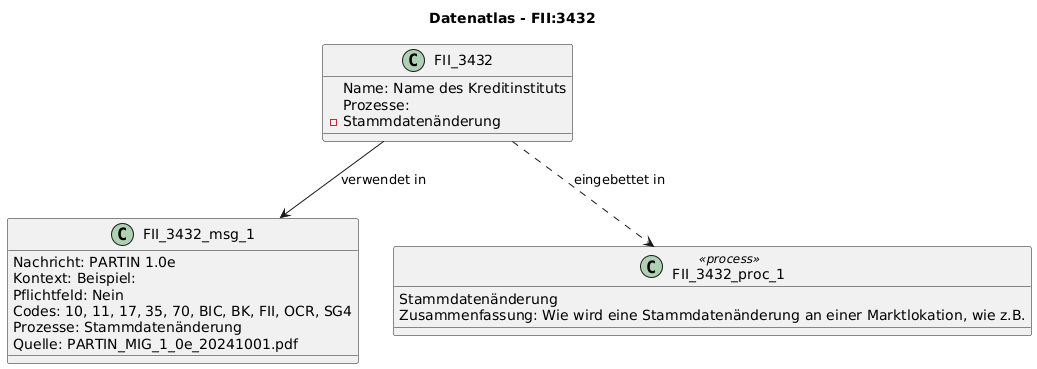

The diagram above was rendered by PlantUML. Its source (embedded in the PNG):
@startuml
title Datenatlas - FII:3432
class FII_3432 {
  Name: Name des Kreditinstituts
  Prozesse:
    - Stammdatenänderung
}
class FII_3432_msg_1 {
  Nachricht: PARTIN 1.0e
  Kontext: Beispiel:
  Pflichtfeld: Nein
  Codes: 10, 11, 17, 35, 70, BIC, BK, FII, OCR, SG4
  Prozesse: Stammdatenänderung
  Quelle: PARTIN_MIG_1_0e_20241001.pdf
}
FII_3432 --> FII_3432_msg_1 : verwendet in
class FII_3432_proc_1 <<process>> {
  Stammdatenänderung
  Zusammenfassung: Wie wird eine Stammdatenänderung an einer Marktlokation, wie z.B.
}
FII_3432 ..> FII_3432_proc_1 : eingebettet in
@enduml